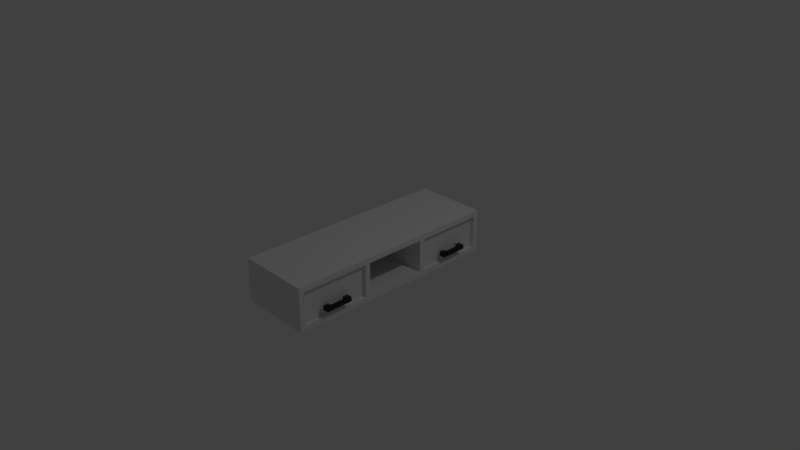 # Source: upper_cupboard.blend  (saved by Blender 2.79.0; exported with 4.5.12 LTS)
import bpy
from mathutils import Matrix  # noqa: F401  (used for matrix-valued properties, if any)

bpy.ops.wm.read_factory_settings(use_empty=True)
scene = bpy.context.scene
scene.name = 'Scene'

# ---- collections
col_collection_1 = bpy.data.collections.new('Collection 1'); scene.collection.children.link(col_collection_1)

# ---- materials (node trees are filled in below, after node groups)
mat_material = bpy.data.materials.new('Material')
mat_material.alpha_threshold = 0.0
mat_material.use_transparent_shadow = False
mat_material.roughness = 0.5
mat_material.line_color = (0.0, 0.0, 0.0, 1.0)
mat_material_012 = bpy.data.materials.new('Material.012')
mat_material_012.alpha_threshold = 0.0
mat_material_012.use_transparent_shadow = False
mat_material_012.diffuse_color = (0.0356, 0.0356, 0.04092, 1.0)
mat_material_012.roughness = 0.5
mat_material_001 = bpy.data.materials.new('Material.001')
mat_material_001.alpha_threshold = 0.0
mat_material_001.use_transparent_shadow = False
mat_material_001.diffuse_color = (0.0356, 0.0356, 0.04092, 1.0)
mat_material_001.roughness = 0.5

# ---- material node trees

# ---- world
world_world = bpy.data.worlds.new('World'); scene.world = world_world
world_world.color = (0.05088, 0.05088, 0.05088)
world_world.use_sun_shadow = False
world_world.sun_shadow_jitter_overblur = 0.0
world_world.cycles.sampling_method = 'MANUAL'

# ---- cameras
cam_camera = bpy.data.cameras.new('Camera')
cam_camera.clip_end = 100.0
cam_camera.lens = 35.0
cam_camera.sensor_width = 32.0
cam_camera.sensor_height = 18.0
cam_camera.ortho_scale = 7.314
cam_camera.dof.focus_distance = 0.0
cam_camera.dof.aperture_fstop = 128.0

# ---- lights
light_lamp = bpy.data.lights.new('Lamp', 'POINT')
light_lamp.transmission_factor = 0.0
light_lamp.cutoff_distance = 30.0
light_lamp.energy = 100.0
light_lamp.shadow_buffer_clip_start = 1.001
light_lamp.shadow_soft_size = 0.1
light_lamp.shadow_maximum_resolution = 0.006
light_lamp.use_absolute_resolution = True

# ---- meshes
me_cube = bpy.data.meshes.new('Cube')
me_cube.from_pydata([(1.0, 1.0, -1.0), (1.0, -1.0, -1.0), (-1.0, -1.0, -1.0), (-1.0, 1.0, -1.0), (1.0, 1.0, 1.0), (1.0, -1.0, 1.0), (-1.0, -1.0, 1.0), (-1.0, 1.0, 1.0), (1.0, 1.0, 0.75), (1.0, -1.0, 0.75), (-1.0, -1.0, 0.75), (-1.0, 1.0, 0.75), (1.0, 1.0, -0.75), (1.0, -1.0, -0.75), (-1.0, -1.0, -0.75), (-1.0, 1.0, -0.75), (1.0, -0.95, -1.0), (-1.0, -0.95, -1.0), (1.0, -0.95, 1.0), (-1.0, -0.95, 1.0), (-1.0, -0.95, 0.75), (1.0, -0.95, 0.75), (1.0, -0.95, -0.75), (-1.0, -0.95, -0.75), (-1.0, 0.95, -1.0), (-1.0, 0.95, 1.0), (-1.0, 0.95, 0.75), (-1.0, 0.95, -0.75), (1.0, 0.95, -1.0), (1.0, 0.95, 1.0), (1.0, 0.95, 0.75), (1.0, 0.95, -0.75), (1.0, -0.33, -1.0), (1.0, -0.33, 1.0), (1.0, -0.33, 0.75), (1.0, -0.33, -0.75), (-1.0, -0.33, -1.0), (-1.0, -0.33, 1.0), (-1.0, -0.33, 0.75), (-1.0, -0.33, -0.75), (-1.0, 0.33, -1.0), (-1.0, 0.33, 1.0), (-1.0, 0.33, 0.75), (-1.0, 0.33, -0.75), (1.0, 0.33, -1.0), (1.0, 0.33, 1.0), (1.0, 0.33, 0.75), (1.0, 0.33, -0.75), (1.0, -0.33, -1.0), (1.0, -0.33, 1.0), (1.0, -0.33, 0.75), (1.0, -0.33, -0.75), (-1.0, -0.33, -1.0), (-1.0, -0.33, 1.0), (-1.0, -0.33, 0.75), (-1.0, -0.33, -0.75), (-1.0, 0.33, -1.0), (-1.0, 0.33, 1.0), (-1.0, 0.33, 0.75), (-1.0, 0.33, -0.75), (1.0, 0.33, -1.0), (1.0, 0.33, 1.0), (1.0, 0.33, 0.75), (1.0, 0.33, -0.75), (1.0, -0.33, -1.0), (1.0, -0.33, 1.0), (1.0, -0.33, 0.75), (1.0, -0.33, -0.75), (-1.0, -0.33, -1.0), (-1.0, -0.33, 1.0), (-1.0, -0.33, 0.75), (-1.0, -0.33, -0.75), (-1.0, 0.33, -1.0), (-1.0, 0.33, 1.0), (-1.0, 0.33, 0.75), (-1.0, 0.33, -0.75), (1.0, 0.33, -1.0), (1.0, 0.33, 1.0), (1.0, 0.33, 0.75), (1.0, 0.33, -0.75), (1.0, -0.95, -1.0), (1.0, -0.95, 1.0), (1.0, -0.95, 0.75), (1.0, -0.95, -0.75), (-1.0, -0.95, -1.0), (-1.0, -0.95, 1.0), (-1.0, -0.95, 0.75), (-1.0, -0.95, -0.75), (-1.0, 0.95, -1.0), (-1.0, 0.95, 1.0), (-1.0, 0.95, 0.75), (-1.0, 0.95, -0.75), (1.0, 0.95, -1.0), (1.0, 0.95, 1.0), (1.0, 0.95, 0.75), (1.0, 0.95, -0.75), (1.0, 1.0, 0.75), (1.0, -1.0, 0.75), (-1.0, -1.0, 0.75), (-1.0, 1.0, 0.75), (1.0, -0.95, 0.75), (-1.0, -0.95, 0.75), (1.0, 0.95, 0.75), (-1.0, 0.95, 0.75), (-1.0, -0.33, 0.75), (1.0, -0.33, 0.75), (1.0, 0.33, 0.75), (-1.0, 0.33, 0.75), (-1.0, -0.33, 0.75), (1.0, -0.2842, 0.75), (1.0, 0.2842, 0.75), (-1.0, 0.33, 0.75), (-1.0, -0.33, 0.75), (0.9, -0.33, 0.75), (0.9, 0.33, 0.75), (-1.0, 0.33, 0.75), (-1.0, -0.95, 0.75), (0.9, -0.95, 0.75), (0.9, 0.95, 0.75), (-1.0, 0.95, 0.75), (1.0, -0.95, -0.75), (-1.0, -0.95, -0.75), (1.0, 0.95, -0.75), (-1.0, 0.95, -0.75), (-1.0, -0.33, -0.75), (1.0, -0.33, -0.75), (1.0, 0.33, -0.75), (-1.0, 0.33, -0.75), (-1.0, -0.33, -0.75), (1.0, -0.2842, -0.75), (1.0, 0.2842, -0.75), (-1.0, 0.33, -0.75), (-1.0, -0.33, -0.75), (0.9, -0.33, -0.75), (0.9, 0.33, -0.75), (-1.0, 0.33, -0.75), (-1.0, -0.95, -0.75), (0.9, -0.95, -0.75), (0.9, 0.95, -0.75), (-1.0, 0.95, -0.75), (1.0, 1.0, -0.75), (1.0, -1.0, -0.75), (-1.0, -1.0, -0.75), (-1.0, 1.0, -0.75), (1.0, -0.33, -1.0), (1.0, -0.33, 1.0), (1.0, -0.33, 0.75), (1.0, -0.33, -0.75), (-1.0, -0.33, -1.0), (-1.0, -0.33, 1.0), (-1.0, -0.33, 0.75), (-1.0, -0.33, -0.75), (-1.0, -0.33, 0.75), (-0.7718, -0.2842, 0.75), (-0.7718, -0.2842, -0.75), (-1.0, -0.33, -0.75), (-1.0, 0.33, -1.0), (-1.0, 0.33, 1.0), (-1.0, 0.33, 0.75), (-1.0, 0.33, -0.75), (-1.0, 0.33, 0.75), (-1.0, 0.33, -0.75), (1.0, 0.33, -1.0), (1.0, 0.33, 1.0), (1.0, 0.33, 0.75), (1.0, 0.33, -0.75), (-0.7718, 0.2842, 0.75), (-0.7718, 0.2842, -0.75)], [], [(16, 1, 2, 17), (18, 19, 6, 5), (21, 18, 5, 9), (9, 5, 6, 10), (26, 25, 7, 11), (12, 0, 3, 15), (4, 8, 11, 7), (103, 26, 11, 99), (97, 9, 10, 98), (100, 21, 9, 97), (16, 22, 13, 1), (1, 13, 14, 2), (24, 27, 15, 3), (140, 12, 15, 143), (2, 14, 23, 17), (80, 83, 22, 16), (117, 82, 21, 100), (98, 10, 20, 101), (10, 6, 19, 20), (82, 81, 18, 21), (81, 85, 19, 18), (80, 16, 17, 84), (0, 28, 24, 3), (4, 7, 25, 29), (8, 4, 29, 30), (96, 8, 30, 102), (0, 12, 31, 28), (88, 91, 27, 24), (119, 90, 26, 103), (90, 89, 25, 26), (70, 69, 37, 38), (112, 70, 38, 104), (68, 71, 39, 36), (48, 32, 36, 52), (49, 53, 37, 33), (50, 49, 33, 34), (109, 50, 34, 105), (48, 51, 35, 32), (76, 79, 47, 44), (114, 78, 46, 106), (78, 77, 45, 46), (77, 73, 41, 45), (76, 44, 40, 72), (58, 57, 41, 42), (111, 58, 42, 107), (56, 59, 43, 40), (36, 39, 55, 52), (104, 38, 54, 108), (38, 37, 53, 54), (144, 147, 51, 48), (153, 146, 50, 109), (146, 145, 49, 50), (145, 149, 53, 49), (144, 48, 52, 148), (44, 60, 56, 40), (45, 41, 57, 61), (46, 45, 61, 62), (106, 46, 62, 110), (44, 47, 63, 60), (156, 159, 59, 56), (160, 158, 58, 111), (158, 157, 57, 58), (84, 87, 71, 68), (116, 86, 70, 112), (86, 85, 69, 70), (32, 64, 68, 36), (33, 37, 69, 65), (34, 33, 65, 66), (105, 34, 66, 113), (32, 35, 67, 64), (92, 76, 72, 88), (93, 89, 73, 77), (94, 93, 77, 78), (118, 94, 78, 114), (92, 95, 79, 76), (42, 41, 73, 74), (107, 42, 74, 115), (40, 43, 75, 72), (20, 19, 85, 86), (101, 20, 86, 116), (17, 23, 87, 84), (64, 80, 84, 68), (65, 69, 85, 81), (66, 65, 81, 82), (113, 66, 82, 117), (64, 67, 83, 80), (28, 31, 95, 92), (102, 30, 94, 118), (30, 29, 93, 94), (29, 25, 89, 93), (28, 92, 88, 24), (74, 73, 89, 90), (115, 74, 90, 119), (72, 75, 91, 88), (135, 115, 119, 139), (122, 102, 118, 138), (133, 113, 117, 137), (121, 101, 116, 136), (127, 107, 115, 135), (138, 118, 114, 134), (125, 105, 113, 133), (136, 116, 112, 132), (161, 160, 111, 131), (126, 106, 110, 130), (154, 153, 109, 129), (124, 104, 108, 128), (131, 111, 107, 127), (134, 114, 106, 126), (129, 109, 105, 125), (132, 112, 104, 124), (139, 119, 103, 123), (140, 96, 102, 122), (142, 98, 101, 121), (137, 117, 100, 120), (8, 96, 99, 11), (120, 100, 97, 141), (141, 97, 98, 142), (123, 103, 99, 143), (27, 123, 143, 15), (13, 141, 142, 14), (22, 120, 141, 13), (83, 137, 120, 22), (14, 142, 121, 23), (12, 140, 122, 31), (91, 139, 123, 27), (71, 132, 124, 39), (51, 129, 125, 35), (79, 134, 126, 47), (59, 131, 127, 43), (39, 124, 128, 55), (147, 154, 129, 51), (47, 126, 130, 63), (159, 161, 131, 59), (87, 136, 132, 71), (35, 125, 133, 67), (95, 138, 134, 79), (43, 127, 135, 75), (23, 121, 136, 87), (67, 133, 137, 83), (31, 122, 138, 95), (75, 135, 139, 91), (96, 140, 143, 99), (55, 128, 155, 151), (165, 167, 154, 147), (167, 166, 153, 154), (128, 108, 152, 155), (54, 53, 149, 150), (108, 54, 150, 152), (52, 55, 151, 148), (162, 144, 148, 156), (163, 157, 149, 145), (164, 163, 145, 146), (166, 164, 146, 153), (162, 165, 147, 144), (60, 63, 165, 162), (110, 62, 164, 166), (62, 61, 163, 164), (61, 57, 157, 163), (60, 162, 156, 56), (130, 110, 166, 167), (63, 130, 167, 165), (151, 155, 161, 159), (155, 152, 160, 161), (150, 149, 157, 158), (152, 150, 158, 160), (148, 151, 159, 156)])
me_cube.materials.append(mat_material)
me_cube.use_remesh_preserve_volume = False
me_cube.use_remesh_preserve_attributes = False
me_cube.use_mirror_vertex_groups = False
me_cube.update()
me_cube_007 = bpy.data.meshes.new('Cube.007')
me_cube_007.from_pydata([(-3.442, -1.0, -1.0), (-3.442, -1.0, 1.0), (-3.442, 1.0, -1.0), (-3.442, 1.0, 1.0), (1.0, -1.0, -1.0), (1.0, -1.0, 1.0), (1.0, 1.0, -1.0), (1.0, 1.0, 1.0), (-3.442, -1.0, 0.6), (-3.442, 1.0, 0.6), (1.0, 1.0, 0.6), (1.0, -1.0, 0.6), (-3.442, 1.0, -0.6), (1.0, 1.0, -0.6), (1.0, -1.0, -0.6), (-3.442, -1.0, -0.6), (-1.0, -1.0, -0.6), (-1.0, 1.0, -0.6), (1.0, 1.0, -0.6), (1.0, -1.0, -0.6), (-1.0, -1.0, 0.6), (-1.0, 1.0, 0.6), (1.0, 1.0, 0.6), (1.0, -1.0, 0.6)], [], [(8, 1, 3, 9), (9, 3, 7, 10), (10, 7, 5, 11), (11, 5, 1, 8), (2, 6, 4, 0), (7, 3, 1, 5), (23, 11, 8, 20), (22, 10, 11, 23), (21, 9, 10, 22), (20, 8, 9, 21), (0, 15, 12, 2), (2, 12, 13, 6), (6, 13, 14, 4), (4, 14, 15, 0), (15, 16, 17, 12), (12, 17, 18, 13), (13, 18, 19, 14), (14, 19, 16, 15), (16, 20, 21, 17), (17, 21, 22, 18), (18, 22, 23, 19), (19, 23, 20, 16)])
me_cube_007.materials.append(mat_material_012)
me_cube_007.use_remesh_preserve_volume = False
me_cube_007.use_remesh_preserve_attributes = False
me_cube_007.use_mirror_vertex_groups = False
me_cube_007.update()
me_cube_001 = bpy.data.meshes.new('Cube.001')
me_cube_001.from_pydata([(-3.442, -1.0, -1.0), (-3.442, -1.0, 1.0), (-3.442, 1.0, -1.0), (-3.442, 1.0, 1.0), (1.0, -1.0, -1.0), (1.0, -1.0, 1.0), (1.0, 1.0, -1.0), (1.0, 1.0, 1.0), (-3.442, -1.0, 0.6), (-3.442, 1.0, 0.6), (1.0, 1.0, 0.6), (1.0, -1.0, 0.6), (-3.442, 1.0, -0.6), (1.0, 1.0, -0.6), (1.0, -1.0, -0.6), (-3.442, -1.0, -0.6), (-1.0, -1.0, -0.6), (-1.0, 1.0, -0.6), (1.0, 1.0, -0.6), (1.0, -1.0, -0.6), (-1.0, -1.0, 0.6), (-1.0, 1.0, 0.6), (1.0, 1.0, 0.6), (1.0, -1.0, 0.6)], [], [(8, 1, 3, 9), (9, 3, 7, 10), (10, 7, 5, 11), (11, 5, 1, 8), (2, 6, 4, 0), (7, 3, 1, 5), (23, 11, 8, 20), (22, 10, 11, 23), (21, 9, 10, 22), (20, 8, 9, 21), (0, 15, 12, 2), (2, 12, 13, 6), (6, 13, 14, 4), (4, 14, 15, 0), (15, 16, 17, 12), (12, 17, 18, 13), (13, 18, 19, 14), (14, 19, 16, 15), (16, 20, 21, 17), (17, 21, 22, 18), (18, 22, 23, 19), (19, 23, 20, 16)])
me_cube_001.materials.append(mat_material_001)
me_cube_001.use_remesh_preserve_volume = False
me_cube_001.use_remesh_preserve_attributes = False
me_cube_001.use_mirror_vertex_groups = False
me_cube_001.update()

# ---- objects
ob_cube = bpy.data.objects.new('Cube', me_cube)
ob_lamp = bpy.data.objects.new('Lamp', light_lamp)
ob_camera = bpy.data.objects.new('Camera', cam_camera)
ob_holder3 = bpy.data.objects.new('holder3', me_cube_007)
ob_holder3_001 = bpy.data.objects.new('holder3.001', me_cube_001)

# ---- transforms, parenting, visibility, modifiers, constraints
ob_cube.location = (0.0, 0.0, 0.0)
ob_cube.scale = (0.5, 1.5, 0.3)
ob_cube.lock_rotations_4d = False
ob_cube.empty_display_type = 'ARROWS'
ob_cube.lineart.crease_threshold = 0.0
ob_lamp.location = (4.076, 1.005, 5.904)
ob_lamp.rotation_euler = (0.6503, 0.05522, 1.866)
ob_lamp.lock_rotations_4d = False
ob_lamp.empty_display_type = 'ARROWS'
ob_lamp.color = (0.0, 0.0, 0.0, 0.0)
ob_lamp.lineart.crease_threshold = 0.0
ob_camera.location = (7.481, -6.508, 5.344)
ob_camera.rotation_euler = (1.109, 0.0, 0.8149)
ob_camera.lock_rotations_4d = False
ob_camera.empty_display_type = 'ARROWS'
ob_camera.color = (0.0, 0.0, 0.0, 0.0)
ob_camera.display_type = 'WIRE'
ob_camera.lineart.crease_threshold = 0.0
ob_holder3.location = (0.5516, -0.9703, -0.09916)
ob_holder3.rotation_euler = (1.571, -0.0, 0.0)
ob_holder3.scale = (0.01761, 0.03104, 0.1856)
ob_holder3.lineart.crease_threshold = 0.0
ob_holder3_001.location = (0.5516, 0.9795, -0.09916)
ob_holder3_001.rotation_euler = (1.571, -0.0, 0.0)
ob_holder3_001.scale = (0.01761, 0.03104, 0.1856)
ob_holder3_001.lineart.crease_threshold = 0.0

# ---- collection membership
col_collection_1.objects.link(ob_cube)
col_collection_1.objects.link(ob_lamp)
col_collection_1.objects.link(ob_camera)
col_collection_1.objects.link(ob_holder3)
col_collection_1.objects.link(ob_holder3_001)

# ---- scene / render settings (as saved in the file)
scene.camera = ob_camera
scene.frame_start = 1; scene.frame_end = 250; scene.frame_set(1)
scene.render.engine = 'BLENDER_EEVEE_NEXT'
scene.render.resolution_percentage = 50
scene.render.dither_intensity = 0.0
scene.cycles.use_denoising = False
scene.cycles.samples = 128
scene.cycles.sampling_pattern = 'TABULATED_SOBOL'
scene.cycles.use_adaptive_sampling = False
scene.cycles.use_light_tree = False
scene.cycles.blur_glossy = 0.0
scene.cycles.sample_clamp_indirect = 0.0
scene.view_settings.view_transform = 'Standard'
bpy.context.view_layer.update()
